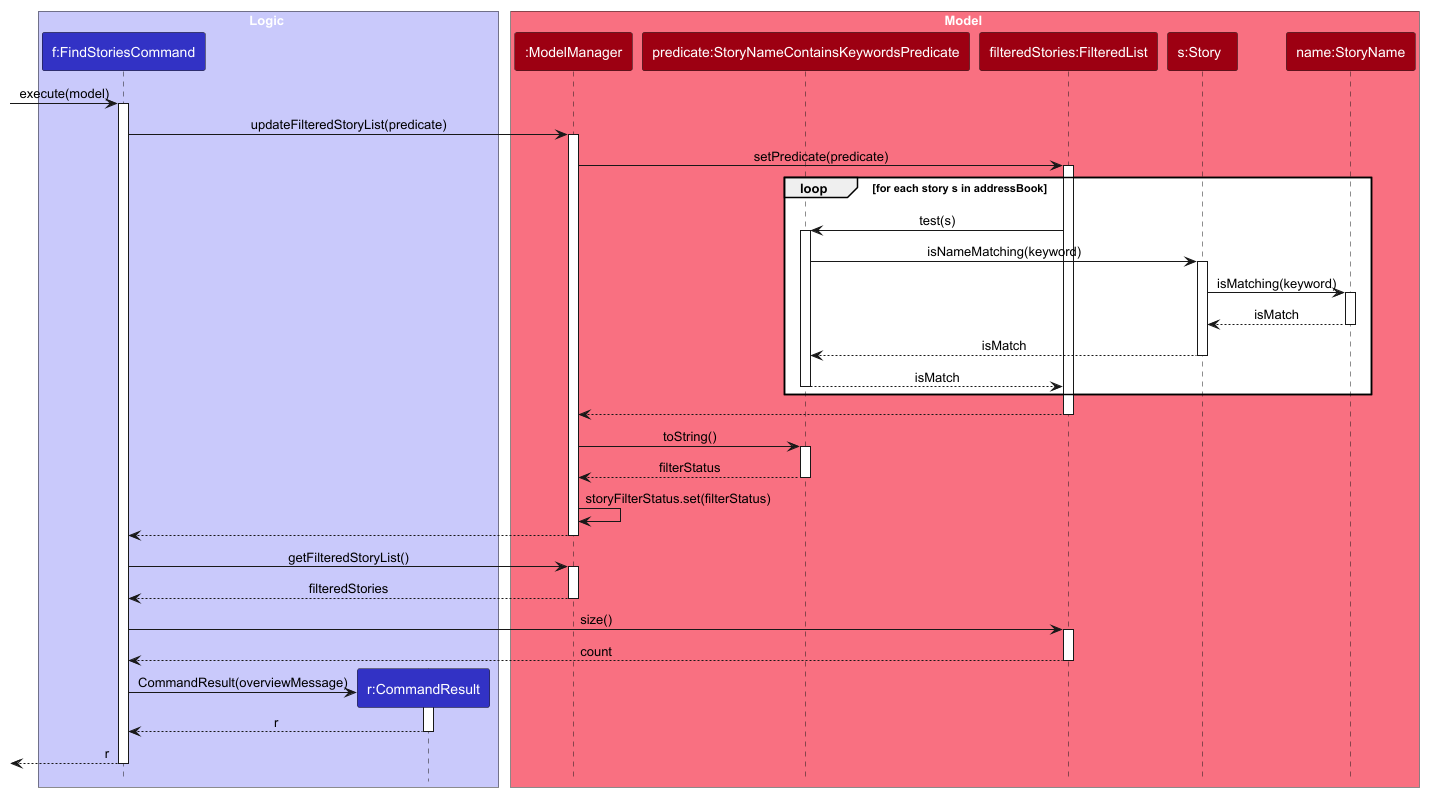

The diagram above was rendered by PlantUML. Its source (embedded in the PNG):
@startuml
!include style.puml
skinparam ArrowFontStyle plain

box Logic LOGIC_COLOR_T1
participant "f:FindStoriesCommand" as FindStoriesCommand LOGIC_COLOR
participant "r:CommandResult" as CommandResult LOGIC_COLOR
end box

box Model MODEL_COLOR_T1
participant ":ModelManager" as ModelManager MODEL_COLOR
participant "predicate:StoryNameContainsKeywordsPredicate" as Predicate MODEL_COLOR
participant "filteredStories:FilteredList" as FilteredStories MODEL_COLOR
participant "s:Story" as Story MODEL_COLOR
participant "name:StoryName" as StoryName MODEL_COLOR
end box

[-> FindStoriesCommand : execute(model)
activate FindStoriesCommand

FindStoriesCommand -> ModelManager : updateFilteredStoryList(predicate)
activate ModelManager

ModelManager -> FilteredStories : setPredicate(predicate)
activate FilteredStories

loop for each story s in addressBook
    FilteredStories -> Predicate : test(s)
    activate Predicate

    Predicate -> Story : isNameMatching(keyword)
    activate Story

    Story -> StoryName : isMatching(keyword)
    activate StoryName

    StoryName --> Story : isMatch
    deactivate StoryName

    Story --> Predicate : isMatch
    deactivate Story

    Predicate --> FilteredStories : isMatch
    deactivate Predicate
end

FilteredStories --> ModelManager
deactivate FilteredStories

ModelManager -> Predicate : toString()
activate Predicate

Predicate --> ModelManager : filterStatus
deactivate Predicate

ModelManager -> ModelManager : storyFilterStatus.set(filterStatus)

ModelManager --> FindStoriesCommand
deactivate ModelManager

FindStoriesCommand -> ModelManager : getFilteredStoryList()
activate ModelManager

ModelManager --> FindStoriesCommand : filteredStories
deactivate ModelManager

FindStoriesCommand -> FilteredStories : size()
activate FilteredStories

FilteredStories --> FindStoriesCommand : count
deactivate FilteredStories

create CommandResult
FindStoriesCommand -> CommandResult : CommandResult(overviewMessage)
activate CommandResult

CommandResult --> FindStoriesCommand : r
deactivate CommandResult

[<-- FindStoriesCommand : r
deactivate FindStoriesCommand

@enduml